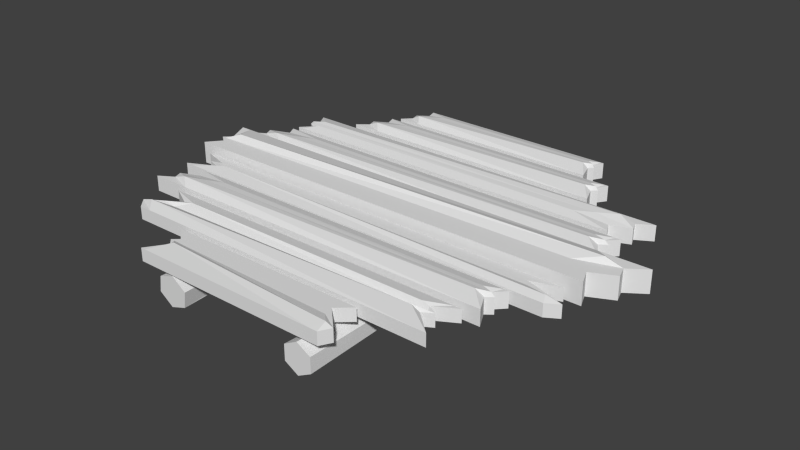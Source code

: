 # Source: roundwoodplattform.blend  (saved by Blender 2.74.0; exported with 4.5.12 LTS)
import bpy
from mathutils import Matrix  # noqa: F401  (used for matrix-valued properties, if any)

bpy.ops.wm.read_factory_settings(use_empty=True)
scene = bpy.context.scene
scene.name = 'Scene'

# ---- collections
col_collection_1 = bpy.data.collections.new('Collection 1'); scene.collection.children.link(col_collection_1)

# ---- materials (node trees are filled in below, after node groups)
mat_woodenboardmaterial = bpy.data.materials.new('Woodenboardmaterial')
mat_woodenboardmaterial.alpha_threshold = 0.0
mat_woodenboardmaterial.use_transparent_shadow = False
mat_woodenboardmaterial.roughness = 0.5
mat_woodenboardmaterial.line_color = (0.0, 0.0, 0.0, 1.0)

# ---- material node trees

# ---- world
world_world = bpy.data.worlds.new('World'); scene.world = world_world
world_world.color = (0.05088, 0.05088, 0.05088)
world_world.use_sun_shadow = False
world_world.sun_shadow_jitter_overblur = 0.0
world_world.cycles.sampling_method = 'MANUAL'
world_world.cycles.sample_map_resolution = 256

# ---- meshes
me_cylinder_002 = bpy.data.meshes.new('Cylinder.002')
me_cylinder_002.from_pydata([(-9.791, 0.8779, -13.41), (0.03933, 0.95, -1.402), (-9.271, 0.6702, -13.58), (0.5838, 0.5941, -1.593), (-9.158, 0.05945, -13.6), (0.5838, -0.1177, -1.593), (-9.565, -0.3436, -13.44), (0.03933, -0.4736, -1.402), (-10.09, -0.1359, -13.27), (-0.5051, -0.1177, -1.212), (-10.2, 0.4748, -13.25), (-0.5051, 0.5941, -1.212), (-4.067, 0.564, -6.504), (-3.636, 0.282, -6.655), (-3.636, -0.282, -6.655), (-4.067, -0.564, -6.504), (-4.499, -0.282, -6.353), (-4.499, 0.282, -6.353), (-0.197, 1.065, -15.1), (0.0, 1.0, 1.0), (0.8246, 0.7031, -15.09), (0.866, 0.5, 1.0), (1.022, -0.3623, -15.06), (0.866, -0.5, 1.0), (0.197, -1.065, -15.03), (-8.742e-08, -1.0, 1.0), (-0.8246, -0.7031, -15.04), (-0.866, -0.5, 1.0), (-1.022, 0.3623, -15.07), (-0.866, 0.5, 1.0), (-6.642e-09, 0.6657, -5.817), (0.5765, 0.3329, -5.817), (0.5765, -0.3329, -5.817), (-6.484e-08, -0.6657, -5.817), (-0.5765, -0.3329, -5.817), (-0.5765, 0.3329, -5.817), (-9.122, 1.065, 0.9543), (-9.745, 1.0, -15.14), (-10.14, 0.7031, 0.9581), (-10.61, 0.5, -15.13), (-10.34, -0.3623, 0.9276), (-10.61, -0.5, -15.13), (-9.518, -1.065, 0.8933), (-9.745, -1.0, -15.14), (-8.496, -0.7031, 0.8894), (-8.879, -0.5, -15.15), (-8.298, 0.3623, 0.9199), (-8.879, 0.5, -15.15), (-9.565, 0.6657, -8.324), (-10.14, 0.3329, -8.317), (-10.14, -0.3329, -8.317), (-9.565, -0.6657, -8.324), (-8.988, -0.3329, -8.331), (-8.988, 0.3329, -8.331)], [], [(12, 1, 3, 13), (13, 3, 5, 14), (14, 5, 7, 15), (15, 7, 9, 16), (3, 1, 11, 9, 7, 5), (17, 11, 1, 12), (16, 9, 11, 17), (0, 2, 4, 6, 8, 10), (8, 16, 17, 10), (10, 17, 12, 0), (6, 15, 16, 8), (4, 14, 15, 6), (2, 13, 14, 4), (0, 12, 13, 2), (30, 19, 21, 31), (31, 21, 23, 32), (32, 23, 25, 33), (33, 25, 27, 34), (21, 19, 29, 27, 25, 23), (35, 29, 19, 30), (34, 27, 29, 35), (18, 20, 22, 24, 26, 28), (26, 34, 35, 28), (28, 35, 30, 18), (24, 33, 34, 26), (22, 32, 33, 24), (20, 31, 32, 22), (18, 30, 31, 20), (48, 37, 39, 49), (49, 39, 41, 50), (50, 41, 43, 51), (51, 43, 45, 52), (39, 37, 47, 45, 43, 41), (53, 47, 37, 48), (52, 45, 47, 53), (36, 38, 40, 42, 44, 46), (44, 52, 53, 46), (46, 53, 48, 36), (42, 51, 52, 44), (40, 50, 51, 42), (38, 49, 50, 40), (36, 48, 49, 38)])
me_cylinder_002.materials.append(mat_woodenboardmaterial)
me_cylinder_002.use_remesh_preserve_volume = False
me_cylinder_002.use_remesh_preserve_attributes = False
me_cylinder_002.use_mirror_vertex_groups = False
me_cylinder_002.update()
me_cube_001 = bpy.data.meshes.new('Cube.001')
me_cube_001.from_pydata([(1.138, 0.1764, -9.33), (1.138, -1.824, -9.33), (-1.259, -1.824, -9.33), (-1.259, 0.1764, -9.33), (1.317, 0.1764, -7.33), (1.317, -1.824, -7.33), (-1.251, -1.824, -7.33), (-1.251, 0.1764, -7.33), (1.045, 0.1764, -9.33), (1.045, -1.824, -9.33), (1.045, 0.1764, -7.33), (1.045, -1.824, -7.33), (1.214, 0.1764, -7.837), (1.214, -1.824, -7.837), (-1.194, -1.824, -8.237), (-1.194, 0.1764, -8.237), (1.121, 0.6384, -7.837), (1.121, -2.406, -7.837), (0.8695, -2.191, -8.761), (1.106, 0.1764, -8.761), (1.106, -1.824, -8.761), (-1.194, -1.824, -8.761), (-1.194, 0.1764, -8.761), (0.8695, 0.1764, -8.761), (-1.225, 0.1764, -9.33), (-1.225, -1.824, -9.33), (-1.192, 0.1764, -7.33), (-1.192, -1.824, -7.33), (-1.133, 0.6384, -8.237), (-1.133, -2.406, -8.237), (-1.139, -2.191, -8.761), (-1.139, 0.1764, -8.761), (1.236, 0.1764, -8.325), (1.236, -1.824, -8.325), (-1.238, -1.824, -8.514), (-1.238, 0.1764, -8.514), (0.988, 0.1764, -8.325), (0.988, -2.271, -8.325), (-1.214, 0.1764, -8.514), (-1.214, -2.271, -8.514), (-1.676, 0.1764, -4.902), (-1.676, -1.824, -4.902), (1.691, -1.824, -4.902), (1.691, 0.1764, -4.902), (-1.927, 0.1764, -6.902), (-1.927, -1.824, -6.902), (1.68, -1.824, -6.902), (1.68, 0.1764, -6.902), (-1.545, 0.1764, -4.902), (-1.545, -1.824, -4.902), (-1.545, 0.1764, -6.902), (-1.545, -1.824, -6.902), (-1.782, 0.1764, -6.395), (-1.782, -1.824, -6.395), (1.599, -1.824, -5.995), (1.599, 0.1764, -5.995), (-1.651, 0.6384, -6.395), (-1.651, -2.406, -6.395), (-1.299, -2.191, -5.471), (-1.631, 0.1764, -5.471), (-1.631, -1.824, -5.471), (1.599, -1.824, -5.471), (1.599, 0.1764, -5.471), (-1.299, 0.1764, -5.471), (1.642, 0.1764, -4.902), (1.642, -1.824, -4.902), (1.597, 0.1764, -6.902), (1.597, -1.824, -6.902), (1.513, 0.6384, -5.995), (1.513, -2.406, -5.995), (1.522, -2.191, -5.471), (1.522, 0.1764, -5.471), (-1.814, 0.1764, -5.907), (-1.814, -1.824, -5.907), (1.661, -1.824, -5.718), (1.661, 0.1764, -5.718), (-1.465, 0.1764, -5.907), (-1.465, -2.271, -5.907), (1.626, 0.1764, -5.718), (1.626, -2.271, -5.718), (-1.881, -1.638, 0.8757), (-1.881, -0.009218, 0.8757), (1.888, -0.009194, 0.8757), (1.888, -1.638, 0.8757), (-1.881, -1.638, 2.534), (-1.881, -0.009218, 2.534), (1.888, -0.009195, 2.534), (1.888, -1.638, 2.534), (-1.74, -1.638, 0.8757), (-1.74, -0.009217, 0.8757), (-1.74, -1.638, 2.534), (-1.74, -0.009217, 2.534), (-1.995, -1.638, 2.114), (-1.995, -0.009219, 2.114), (1.639, -0.009196, 1.782), (1.639, -1.638, 1.782), (-1.854, -2.014, 2.114), (-1.854, 0.4647, 2.114), (-1.475, 0.2902, 1.347), (-1.616, -1.638, 1.347), (-1.616, -0.009216, 1.347), (1.639, -0.009196, 1.347), (1.639, -1.638, 1.347), (-1.475, -1.638, 1.347), (1.799, -1.638, 0.8757), (1.799, -0.009195, 0.8757), (1.799, -1.638, 2.534), (1.799, -0.009195, 2.534), (1.546, -2.014, 1.782), (1.546, 0.4647, 1.782), (1.556, 0.2902, 1.347), (1.556, -1.638, 1.347), (-1.795, -1.638, 1.709), (-1.795, -0.009217, 1.709), (1.755, -0.009195, 1.552), (1.755, -1.638, 1.552), (-1.654, -1.638, 1.709), (-1.654, -0.2642, 1.709), (1.668, -1.638, 1.552), (1.668, -0.2641, 1.552), (1.61, 0.1764, 2.75), (1.61, -1.824, 2.75), (-1.617, -1.824, 2.75), (-1.617, 0.1764, 2.75), (1.85, 0.1764, 4.75), (1.85, -1.824, 4.75), (-1.606, -1.824, 4.75), (-1.606, 0.1764, 4.75), (1.485, 0.1764, 2.75), (1.485, -1.824, 2.75), (1.485, 0.1764, 4.75), (1.485, -1.824, 4.75), (1.712, 0.1764, 4.242), (1.712, -1.824, 4.242), (-1.529, -1.824, 3.842), (-1.529, 0.1764, 3.842), (1.586, 0.6384, 4.242), (1.586, -2.406, 4.242), (1.249, -2.191, 3.318), (1.567, 0.1764, 3.318), (1.567, -1.824, 3.318), (-1.529, -1.824, 3.318), (-1.529, 0.1764, 3.318), (1.249, 0.1764, 3.318), (-1.57, 0.1764, 2.75), (-1.57, -1.824, 2.75), (-1.526, 0.1764, 4.75), (-1.526, -1.824, 4.75), (-1.446, 0.6384, 3.842), (-1.446, -2.406, 3.842), (-1.455, -2.191, 3.318), (-1.455, 0.1764, 3.318), (1.742, 0.1764, 3.754), (1.742, -1.824, 3.754), (-1.588, -1.824, 3.565), (-1.588, 0.1764, 3.565), (1.408, 0.1764, 3.754), (1.408, -2.271, 3.754), (-1.555, 0.1764, 3.565), (-1.555, -2.271, 3.565), (1.5, -0.0092, 5.127), (1.5, -1.638, 5.127), (-1.493, -1.638, 5.127), (-1.493, -0.009212, 5.127), (1.5, -0.009199, 7.547), (1.5, -1.638, 7.547), (-1.493, -1.638, 7.547), (-1.493, -0.009211, 7.547), (1.389, -0.0092, 5.127), (1.389, -1.638, 5.127), (1.389, -0.0092, 7.547), (1.389, -1.638, 7.547), (1.591, -0.009199, 6.934), (1.591, -1.638, 6.934), (-1.294, -1.638, 6.45), (-1.294, -0.009211, 6.45), (1.479, 0.3671, 6.934), (1.479, -2.112, 6.934), (1.178, -1.937, 5.815), (1.29, -0.0092, 5.815), (1.29, -1.638, 5.815), (-1.294, -1.638, 5.815), (-1.294, -0.009211, 5.815), (1.178, -0.009201, 5.815), (-1.422, -0.009211, 5.127), (-1.422, -1.638, 5.127), (-1.422, -0.009211, 7.547), (-1.422, -1.638, 7.547), (-1.221, 0.3671, 6.45), (-1.221, -2.112, 6.45), (-1.229, -1.937, 5.815), (-1.229, -0.009211, 5.815), (1.432, -0.0092, 6.343), (1.432, -1.638, 6.343), (-1.387, -1.638, 6.115), (-1.387, -0.009211, 6.115), (1.32, -0.0092, 6.343), (1.32, -1.383, 6.343), (-1.318, -0.009211, 6.115), (-1.318, -1.383, 6.115), (1.703, 0.1764, -4.5), (1.703, -1.824, -4.5), (-1.835, -1.824, -4.5), (-1.835, 0.1764, -4.5), (1.966, 0.1764, -2.5), (1.966, -1.824, -2.5), (-1.823, -1.824, -2.5), (-1.823, 0.1764, -2.5), (1.565, 0.1764, -4.5), (1.565, -1.824, -4.5), (1.565, 0.1764, -2.5), (1.565, -1.824, -2.5), (1.814, 0.1764, -3.007), (1.814, -1.824, -3.007), (-1.738, -1.824, -3.407), (-1.738, 0.1764, -3.407), (1.677, 0.6384, -3.007), (1.677, -2.406, -3.007), (1.306, -2.191, -3.932), (1.656, 0.1764, -3.932), (1.656, -1.824, -3.932), (-1.738, -1.824, -3.932), (-1.738, 0.1764, -3.932), (1.306, 0.1764, -3.932), (-1.784, 0.1764, -4.5), (-1.784, -1.824, -4.5), (-1.736, 0.1764, -2.5), (-1.736, -1.824, -2.5), (-1.648, 0.6384, -3.407), (-1.648, -2.406, -3.407), (-1.657, -2.191, -3.932), (-1.657, 0.1764, -3.932), (1.847, 0.1764, -3.496), (1.847, -1.824, -3.496), (-1.803, -1.824, -3.684), (-1.803, 0.1764, -3.684), (1.481, 0.1764, -3.496), (1.481, -2.271, -3.496), (-1.767, 0.1764, -3.684), (-1.767, -2.271, -3.684), (-1.999, -2.632, 0.5358), (-1.999, 0.2089, 0.5358), (1.998, 0.2088, 0.6483), (1.998, -2.632, 0.6483), (-2.294, -2.632, -2.313), (-2.294, 0.2089, -2.313), (1.987, 0.2088, -2.193), (1.987, -2.632, -2.193), (-1.843, -2.632, 0.5402), (-1.843, 0.2089, 0.5402), (-1.841, -2.632, -2.301), (-1.841, 0.2089, -2.301), (-2.123, -2.632, -1.588), (-2.123, 0.2089, -1.588), (1.89, 0.2088, -0.9072), (1.89, -2.632, -0.9072), (-1.967, -3.288, -1.584), (-1.967, 1.035, -1.584), (-1.55, 0.731, -0.2589), (-1.944, -2.632, -0.27), (-1.944, 0.2089, -0.27), (1.889, 0.2088, -0.1621), (1.889, -2.632, -0.1621), (-1.55, -2.632, -0.2589), (1.94, -2.632, 0.6467), (1.94, 0.2088, 0.6467), (1.888, -2.632, -2.196), (1.888, 0.2088, -2.196), (1.788, -3.288, -0.9101), (1.788, 1.035, -0.9101), (1.798, 0.731, -0.1646), (1.798, -2.632, -0.1646), (-2.161, -2.632, -0.8958), (-2.161, 0.2089, -0.8958), (1.963, 0.2088, -0.5116), (1.963, -2.632, -0.5116), (-1.747, -2.632, -0.8842), (-1.747, 0.8437, -0.8842), (1.922, -2.632, -0.5128), (1.922, 0.8436, -0.5128), (0.9346, 0.1764, -11.68), (0.9346, -1.824, -11.68), (-0.9853, -1.824, -11.68), (-0.9853, 0.1764, -11.68), (1.077, 0.1764, -9.677), (1.077, -1.824, -9.677), (-0.9789, -1.824, -9.677), (-0.9789, 0.1764, -9.677), (0.8598, 0.1764, -11.68), (0.8598, -1.824, -11.68), (0.8598, 0.1764, -9.677), (0.8598, -1.824, -9.677), (0.9951, 0.1764, -10.18), (0.9951, -1.824, -10.18), (-0.9329, -1.824, -10.58), (-0.9329, 0.1764, -10.58), (0.9203, 0.6384, -10.18), (0.9203, -2.406, -10.18), (0.7193, -2.191, -11.11), (0.9088, 0.1764, -11.11), (0.9088, -1.824, -11.11), (-0.9329, -1.824, -11.11), (-0.9329, 0.1764, -11.11), (0.7193, 0.1764, -11.11), (-0.9577, 0.1764, -11.68), (-0.9577, -1.824, -11.68), (-0.9316, 0.1764, -9.677), (-0.9316, -1.824, -9.677), (-0.884, 0.6384, -10.58), (-0.884, -2.406, -10.58), (-0.889, -2.191, -11.11), (-0.889, 0.1764, -11.11), (1.013, 0.1764, -10.67), (1.013, -1.824, -10.67), (-0.9683, -1.824, -10.86), (-0.9683, 0.1764, -10.86), (0.8142, 0.1764, -10.67), (0.8142, -2.271, -10.67), (-0.9486, 0.1764, -10.86), (-0.9486, -2.271, -10.86), (-0.9195, -1.638, 7.877), (-0.9195, -0.009208, 7.877), (0.9273, -0.009205, 7.877), (0.9273, -1.638, 7.877), (-0.9195, -1.638, 10.3), (-0.9195, -0.009208, 10.3), (0.9273, -0.009205, 10.3), (0.9273, -1.638, 10.3), (-0.8505, -1.638, 7.877), (-0.8505, -0.009208, 7.877), (-0.8505, -1.638, 10.3), (-0.8505, -0.009208, 10.3), (-0.9754, -1.638, 9.684), (-0.9754, -0.009208, 9.684), (0.8049, -0.009205, 9.2), (0.8049, -1.638, 9.2), (-0.9064, -2.014, 9.684), (-0.9064, 0.4647, 9.684), (-0.7207, 0.2902, 8.565), (-0.7898, -1.638, 8.565), (-0.7898, -0.009208, 8.565), (0.8049, -0.009205, 8.565), (0.8049, -1.638, 8.565), (-0.7207, -1.638, 8.565), (0.8835, -1.638, 7.877), (0.8835, -0.009205, 7.877), (0.8835, -1.638, 10.3), (0.8835, -0.009205, 10.3), (0.7598, -2.014, 9.2), (0.7598, 0.4647, 9.2), (0.7643, 0.2902, 8.565), (0.7643, -1.638, 8.565), (-0.8774, -1.638, 9.093), (-0.8774, -0.009208, 9.093), (0.8621, -0.009205, 8.865), (0.8621, -1.638, 8.865), (-0.8083, -1.638, 9.093), (-0.8083, -0.2642, 9.093), (0.8194, -1.638, 8.865), (0.8194, -0.2642, 8.865)], [], [(24, 25, 2, 3), (26, 7, 6, 27), (12, 4, 5, 13), (29, 27, 6, 14), (14, 6, 7, 15), (31, 24, 3, 22), (19, 0, 8, 23), (13, 5, 11, 17), (4, 10, 11, 5), (0, 1, 9, 8), (33, 13, 17, 37), (4, 12, 16, 10), (26, 28, 15, 7), (34, 14, 15, 35), (39, 29, 14, 34), (32, 12, 13, 33), (0, 19, 20, 1), (25, 30, 21, 2), (2, 21, 22, 3), (1, 20, 18, 9), (32, 19, 23, 36), (38, 31, 22, 35), (36, 23, 31, 38), (9, 18, 30, 25), (37, 17, 29, 39), (10, 16, 28, 26), (23, 8, 24, 31), (17, 11, 27, 29), (10, 26, 27, 11), (8, 9, 25, 24), (18, 37, 39, 30), (16, 36, 38, 28), (28, 38, 35, 15), (12, 32, 36, 16), (19, 32, 33, 20), (30, 39, 34, 21), (21, 34, 35, 22), (20, 33, 37, 18), (64, 65, 42, 43), (66, 47, 46, 67), (52, 44, 45, 53), (69, 67, 46, 54), (54, 46, 47, 55), (71, 64, 43, 62), (59, 40, 48, 63), (53, 45, 51, 57), (44, 50, 51, 45), (40, 41, 49, 48), (73, 53, 57, 77), (44, 52, 56, 50), (66, 68, 55, 47), (74, 54, 55, 75), (79, 69, 54, 74), (72, 52, 53, 73), (40, 59, 60, 41), (65, 70, 61, 42), (42, 61, 62, 43), (41, 60, 58, 49), (72, 59, 63, 76), (78, 71, 62, 75), (76, 63, 71, 78), (49, 58, 70, 65), (77, 57, 69, 79), (50, 56, 68, 66), (63, 48, 64, 71), (57, 51, 67, 69), (50, 66, 67, 51), (48, 49, 65, 64), (58, 77, 79, 70), (56, 76, 78, 68), (68, 78, 75, 55), (52, 72, 76, 56), (59, 72, 73, 60), (70, 79, 74, 61), (61, 74, 75, 62), (60, 73, 77, 58), (104, 105, 82, 83), (106, 87, 86, 107), (92, 84, 85, 93), (109, 107, 86, 94), (94, 86, 87, 95), (111, 104, 83, 102), (99, 80, 88, 103), (93, 85, 91, 97), (84, 90, 91, 85), (80, 81, 89, 88), (113, 93, 97, 117), (84, 92, 96, 90), (106, 108, 95, 87), (114, 94, 95, 115), (119, 109, 94, 114), (112, 92, 93, 113), (80, 99, 100, 81), (105, 110, 101, 82), (82, 101, 102, 83), (81, 100, 98, 89), (112, 99, 103, 116), (118, 111, 102, 115), (116, 103, 111, 118), (89, 98, 110, 105), (117, 97, 109, 119), (90, 96, 108, 106), (103, 88, 104, 111), (97, 91, 107, 109), (90, 106, 107, 91), (88, 89, 105, 104), (98, 117, 119, 110), (96, 116, 118, 108), (108, 118, 115, 95), (92, 112, 116, 96), (99, 112, 113, 100), (110, 119, 114, 101), (101, 114, 115, 102), (100, 113, 117, 98), (144, 145, 122, 123), (146, 127, 126, 147), (132, 124, 125, 133), (149, 147, 126, 134), (134, 126, 127, 135), (151, 144, 123, 142), (139, 120, 128, 143), (133, 125, 131, 137), (124, 130, 131, 125), (120, 121, 129, 128), (153, 133, 137, 157), (124, 132, 136, 130), (146, 148, 135, 127), (154, 134, 135, 155), (159, 149, 134, 154), (152, 132, 133, 153), (120, 139, 140, 121), (145, 150, 141, 122), (122, 141, 142, 123), (121, 140, 138, 129), (152, 139, 143, 156), (158, 151, 142, 155), (156, 143, 151, 158), (129, 138, 150, 145), (157, 137, 149, 159), (130, 136, 148, 146), (143, 128, 144, 151), (137, 131, 147, 149), (130, 146, 147, 131), (128, 129, 145, 144), (138, 157, 159, 150), (136, 156, 158, 148), (148, 158, 155, 135), (132, 152, 156, 136), (139, 152, 153, 140), (150, 159, 154, 141), (141, 154, 155, 142), (140, 153, 157, 138), (184, 185, 162, 163), (186, 167, 166, 187), (172, 164, 165, 173), (189, 187, 166, 174), (174, 166, 167, 175), (191, 184, 163, 182), (179, 160, 168, 183), (173, 165, 171, 177), (164, 170, 171, 165), (160, 161, 169, 168), (193, 173, 177, 197), (164, 172, 176, 170), (186, 188, 175, 167), (194, 174, 175, 195), (199, 189, 174, 194), (192, 172, 173, 193), (160, 179, 180, 161), (185, 190, 181, 162), (162, 181, 182, 163), (161, 180, 178, 169), (192, 179, 183, 196), (198, 191, 182, 195), (196, 183, 191, 198), (169, 178, 190, 185), (197, 177, 189, 199), (170, 176, 188, 186), (183, 168, 184, 191), (177, 171, 187, 189), (170, 186, 187, 171), (168, 169, 185, 184), (178, 197, 199, 190), (176, 196, 198, 188), (188, 198, 195, 175), (172, 192, 196, 176), (179, 192, 193, 180), (190, 199, 194, 181), (181, 194, 195, 182), (180, 193, 197, 178), (224, 225, 202, 203), (226, 207, 206, 227), (212, 204, 205, 213), (229, 227, 206, 214), (214, 206, 207, 215), (231, 224, 203, 222), (219, 200, 208, 223), (213, 205, 211, 217), (204, 210, 211, 205), (200, 201, 209, 208), (233, 213, 217, 237), (204, 212, 216, 210), (226, 228, 215, 207), (234, 214, 215, 235), (239, 229, 214, 234), (232, 212, 213, 233), (200, 219, 220, 201), (225, 230, 221, 202), (202, 221, 222, 203), (201, 220, 218, 209), (232, 219, 223, 236), (238, 231, 222, 235), (236, 223, 231, 238), (209, 218, 230, 225), (237, 217, 229, 239), (210, 216, 228, 226), (223, 208, 224, 231), (217, 211, 227, 229), (210, 226, 227, 211), (208, 209, 225, 224), (218, 237, 239, 230), (216, 236, 238, 228), (228, 238, 235, 215), (212, 232, 236, 216), (219, 232, 233, 220), (230, 239, 234, 221), (221, 234, 235, 222), (220, 233, 237, 218), (264, 243, 242, 265), (266, 267, 246, 247), (252, 253, 245, 244), (269, 254, 246, 267), (254, 255, 247, 246), (271, 262, 243, 264), (259, 263, 248, 240), (253, 257, 251, 245), (244, 245, 251, 250), (240, 248, 249, 241), (273, 277, 257, 253), (244, 250, 256, 252), (266, 247, 255, 268), (274, 275, 255, 254), (279, 274, 254, 269), (272, 273, 253, 252), (240, 241, 260, 259), (265, 242, 261, 270), (242, 243, 262, 261), (241, 249, 258, 260), (272, 276, 263, 259), (278, 275, 262, 271), (276, 278, 271, 263), (249, 265, 270, 258), (277, 279, 269, 257), (250, 266, 268, 256), (263, 271, 264, 248), (257, 269, 267, 251), (250, 251, 267, 266), (248, 264, 265, 249), (258, 270, 279, 277), (256, 268, 278, 276), (268, 255, 275, 278), (252, 256, 276, 272), (259, 260, 273, 272), (270, 261, 274, 279), (261, 262, 275, 274), (260, 258, 277, 273), (304, 305, 282, 283), (306, 287, 286, 307), (292, 284, 285, 293), (309, 307, 286, 294), (294, 286, 287, 295), (311, 304, 283, 302), (299, 280, 288, 303), (293, 285, 291, 297), (284, 290, 291, 285), (280, 281, 289, 288), (313, 293, 297, 317), (284, 292, 296, 290), (306, 308, 295, 287), (314, 294, 295, 315), (319, 309, 294, 314), (312, 292, 293, 313), (280, 299, 300, 281), (305, 310, 301, 282), (282, 301, 302, 283), (281, 300, 298, 289), (312, 299, 303, 316), (318, 311, 302, 315), (316, 303, 311, 318), (289, 298, 310, 305), (317, 297, 309, 319), (290, 296, 308, 306), (303, 288, 304, 311), (297, 291, 307, 309), (290, 306, 307, 291), (288, 289, 305, 304), (298, 317, 319, 310), (296, 316, 318, 308), (308, 318, 315, 295), (292, 312, 316, 296), (299, 312, 313, 300), (310, 319, 314, 301), (301, 314, 315, 302), (300, 313, 317, 298), (344, 345, 322, 323), (346, 327, 326, 347), (332, 324, 325, 333), (349, 347, 326, 334), (334, 326, 327, 335), (351, 344, 323, 342), (339, 320, 328, 343), (333, 325, 331, 337), (324, 330, 331, 325), (320, 321, 329, 328), (353, 333, 337, 357), (324, 332, 336, 330), (346, 348, 335, 327), (354, 334, 335, 355), (359, 349, 334, 354), (352, 332, 333, 353), (320, 339, 340, 321), (345, 350, 341, 322), (322, 341, 342, 323), (321, 340, 338, 329), (352, 339, 343, 356), (358, 351, 342, 355), (356, 343, 351, 358), (329, 338, 350, 345), (357, 337, 349, 359), (330, 336, 348, 346), (343, 328, 344, 351), (337, 331, 347, 349), (330, 346, 347, 331), (328, 329, 345, 344), (338, 357, 359, 350), (336, 356, 358, 348), (348, 358, 355, 335), (332, 352, 356, 336), (339, 352, 353, 340), (350, 359, 354, 341), (341, 354, 355, 342), (340, 353, 357, 338)])
me_cube_001.materials.append(mat_woodenboardmaterial)
me_cube_001.use_remesh_preserve_volume = False
me_cube_001.use_remesh_preserve_attributes = False
me_cube_001.use_mirror_vertex_groups = False
me_cube_001.update()

# ---- objects
ob_bars = bpy.data.objects.new('Bars', me_cylinder_002)
ob_surface = bpy.data.objects.new('Surface', me_cube_001)

# ---- transforms, parenting, visibility, modifiers, constraints
ob_bars.location = (1.206, -2.416, -0.2818)
ob_bars.rotation_euler = (-1.571, 3.142, 3.124)
ob_bars.scale = (0.2389, 0.2277, 0.3623)
ob_bars.lineart.crease_threshold = 0.0
ob_surface.location = (-1.49e-08, 0.0, 0.0)
ob_surface.rotation_euler = (-1.571, -1.51e-07, 3.142)
ob_surface.scale = (1.627, 0.117, 0.2672)
ob_surface.lock_rotations_4d = False
ob_surface.empty_display_type = 'ARROWS'
ob_surface.lineart.crease_threshold = 0.0

# ---- collection membership
col_collection_1.objects.link(ob_bars)
col_collection_1.objects.link(ob_surface)

# ---- scene / render settings (as saved in the file)
scene.frame_start = 1; scene.frame_end = 250; scene.frame_set(0)
scene.render.engine = 'BLENDER_EEVEE_NEXT'
scene.render.resolution_percentage = 50
scene.render.dither_intensity = 0.0
scene.cycles.use_denoising = False
scene.cycles.samples = 10
scene.cycles.sampling_pattern = 'TABULATED_SOBOL'
scene.cycles.light_sampling_threshold = 0.0
scene.cycles.use_adaptive_sampling = False
scene.cycles.use_light_tree = False
scene.cycles.blur_glossy = 0.0
scene.cycles.pixel_filter_type = 'GAUSSIAN'
scene.cycles.sample_clamp_indirect = 0.0
scene.view_settings.view_transform = 'Standard'
bpy.context.view_layer.update()

# ---- added for rendering (the .blend has no active camera and no usable light): camera, sun
cam_auto = bpy.data.cameras.new('AutoCamera')
cam_auto.lens = 50.0
cam_auto.sensor_width = 36.0
cam_auto.clip_end = 1000.0
ob_auto_camera = bpy.data.objects.new('AutoCamera', cam_auto)
scene.collection.objects.link(ob_auto_camera)
ob_auto_camera.location = (8.74035, -10.0309, 6.73004)
ob_auto_camera.rotation_euler = (1.09748, -7.21219e-08, 0.694738)
scene.camera = ob_auto_camera
light_auto_sun = bpy.data.lights.new('AutoSun', 'SUN')
light_auto_sun.energy = 3.0
light_auto_sun.angle = 0.0523599
ob_auto_sun = bpy.data.objects.new('AutoSun', light_auto_sun)
scene.collection.objects.link(ob_auto_sun)
ob_auto_sun.rotation_euler = (0.872665, 0.174533, 0.523599)
bpy.context.view_layer.update()
